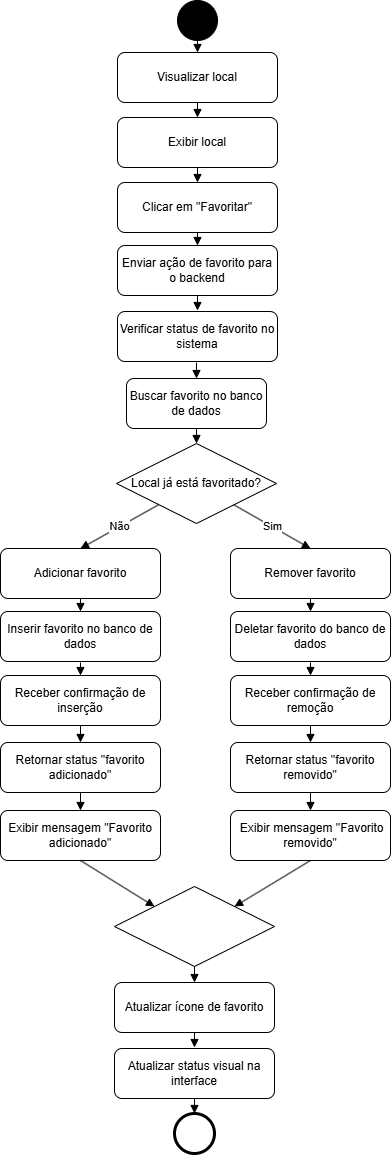

The diagram above was exported from draw.io. Its source (the exported page's mxGraphModel, read from the mxfile embedded in the PNG):
<mxGraphModel dx="1641" dy="819" grid="1" gridSize="10" guides="1" tooltips="1" connect="1" arrows="1" fold="1" page="1" pageScale="1" pageWidth="827" pageHeight="1169" math="0" shadow="0">
  <root>
    <mxCell id="0" />
    <mxCell id="1" parent="0" />
    <mxCell id="nlDey0SeUXqKIo6MeAF5-2" parent="1" style="rounded=1;whiteSpace=wrap;html=1;" value="Buscar favorito no banco de dados" vertex="1">
      <mxGeometry height="50" width="140" x="344" y="388" as="geometry" />
    </mxCell>
    <mxCell id="nlDey0SeUXqKIo6MeAF5-4" edge="1" parent="1" style="endArrow=block;html=1;" target="nlDey0SeUXqKIo6MeAF5-2" value="">
      <mxGeometry relative="1" as="geometry">
        <mxPoint x="414" y="372" as="sourcePoint" />
      </mxGeometry>
    </mxCell>
    <mxCell id="nlDey0SeUXqKIo6MeAF5-5" edge="1" parent="1" source="nlDey0SeUXqKIo6MeAF5-2" style="endArrow=block;html=1;entryX=0.5;entryY=0;entryDx=0;entryDy=0;" target="nlDey0SeUXqKIo6MeAF5-7" value="">
      <mxGeometry relative="1" as="geometry">
        <mxPoint x="414" y="455" as="targetPoint" />
      </mxGeometry>
    </mxCell>
    <mxCell id="nlDey0SeUXqKIo6MeAF5-7" parent="1" style="rhombus;whiteSpace=wrap;html=1;" value="Local já está favoritado? " vertex="1">
      <mxGeometry height="80" width="160" x="334" y="453" as="geometry" />
    </mxCell>
    <mxCell id="nlDey0SeUXqKIo6MeAF5-8" edge="1" parent="1" source="nlDey0SeUXqKIo6MeAF5-7" style="endArrow=block;html=1;entryX=0.5;entryY=0;entryDx=0;entryDy=0;" target="nlDey0SeUXqKIo6MeAF5-14" value="Sim">
      <mxGeometry relative="1" as="geometry">
        <mxPoint x="501" y="568" as="targetPoint" />
      </mxGeometry>
    </mxCell>
    <mxCell id="nlDey0SeUXqKIo6MeAF5-9" edge="1" parent="1" source="nlDey0SeUXqKIo6MeAF5-7" style="endArrow=block;html=1;entryX=0.5;entryY=0;entryDx=0;entryDy=0;" target="nlDey0SeUXqKIo6MeAF5-12" value="Não">
      <mxGeometry relative="1" as="geometry">
        <mxPoint x="308" y="570" as="targetPoint" />
      </mxGeometry>
    </mxCell>
    <mxCell id="nlDey0SeUXqKIo6MeAF5-12" parent="1" style="rounded=1;whiteSpace=wrap;html=1;" value="Adicionar favorito" vertex="1">
      <mxGeometry height="50" width="160" x="218" y="558" as="geometry" />
    </mxCell>
    <mxCell id="nlDey0SeUXqKIo6MeAF5-13" edge="1" parent="1" source="nlDey0SeUXqKIo6MeAF5-12" style="endArrow=block;html=1;entryX=0.5;entryY=0;entryDx=0;entryDy=0;exitX=0.5;exitY=1;exitDx=0;exitDy=0;" target="nlDey0SeUXqKIo6MeAF5-56" value="">
      <mxGeometry relative="1" as="geometry">
        <mxPoint x="288" y="638" as="sourcePoint" />
        <mxPoint x="298" y="671" as="targetPoint" />
      </mxGeometry>
    </mxCell>
    <mxCell id="nlDey0SeUXqKIo6MeAF5-14" parent="1" style="rounded=1;whiteSpace=wrap;html=1;" value=" Remover favorito " vertex="1">
      <mxGeometry height="50" width="160" x="448" y="558" as="geometry" />
    </mxCell>
    <mxCell id="nlDey0SeUXqKIo6MeAF5-15" edge="1" parent="1" source="nlDey0SeUXqKIo6MeAF5-14" style="endArrow=block;html=1;entryX=0.5;entryY=0;entryDx=0;entryDy=0;" target="nlDey0SeUXqKIo6MeAF5-16" value="">
      <mxGeometry relative="1" as="geometry">
        <mxPoint x="528" y="751" as="targetPoint" />
      </mxGeometry>
    </mxCell>
    <mxCell id="nlDey0SeUXqKIo6MeAF5-16" parent="1" style="rounded=1;whiteSpace=wrap;html=1;" value="    Deletar favorito do banco de dados  " vertex="1">
      <mxGeometry height="50" width="160" x="448" y="621" as="geometry" />
    </mxCell>
    <mxCell id="nlDey0SeUXqKIo6MeAF5-17" edge="1" parent="1" style="endArrow=block;html=1;entryX=0.5;entryY=0;entryDx=0;entryDy=0;" target="nlDey0SeUXqKIo6MeAF5-18" value="">
      <mxGeometry relative="1" as="geometry">
        <mxPoint x="528" y="672" as="sourcePoint" />
        <mxPoint x="528" y="815" as="targetPoint" />
      </mxGeometry>
    </mxCell>
    <mxCell id="nlDey0SeUXqKIo6MeAF5-18" parent="1" style="rounded=1;whiteSpace=wrap;html=1;" value=" Receber confirmação de remoção " vertex="1">
      <mxGeometry height="50" width="160" x="448" y="685" as="geometry" />
    </mxCell>
    <mxCell id="nlDey0SeUXqKIo6MeAF5-19" parent="1" style="rounded=1;whiteSpace=wrap;html=1;" value="   Retornar status &quot;favorito removido&quot; " vertex="1">
      <mxGeometry height="50" width="160" x="448" y="752" as="geometry" />
    </mxCell>
    <mxCell id="nlDey0SeUXqKIo6MeAF5-20" edge="1" parent="1" source="nlDey0SeUXqKIo6MeAF5-19" style="endArrow=block;html=1;entryX=0.5;entryY=0;entryDx=0;entryDy=0;" target="nlDey0SeUXqKIo6MeAF5-22" value="">
      <mxGeometry relative="1" as="geometry">
        <mxPoint x="528" y="1015" as="targetPoint" />
      </mxGeometry>
    </mxCell>
    <mxCell id="nlDey0SeUXqKIo6MeAF5-22" parent="1" style="rounded=1;whiteSpace=wrap;html=1;" value="&amp;nbsp;Exibir mensagem &quot;Favorito removido&quot;" vertex="1">
      <mxGeometry height="50" width="160" x="448" y="820" as="geometry" />
    </mxCell>
    <mxCell id="nlDey0SeUXqKIo6MeAF5-29" edge="1" parent="1" source="nlDey0SeUXqKIo6MeAF5-22" style="endArrow=block;html=1;entryX=1;entryY=0;entryDx=0;entryDy=0;exitX=0.5;exitY=1;exitDx=0;exitDy=0;" target="nlDey0SeUXqKIo6MeAF5-64" value="">
      <mxGeometry relative="1" as="geometry">
        <mxPoint x="809" y="817" as="sourcePoint" />
        <mxPoint x="528" y="897" as="targetPoint" />
      </mxGeometry>
    </mxCell>
    <mxCell id="nlDey0SeUXqKIo6MeAF5-30" edge="1" parent="1" source="nlDey0SeUXqKIo6MeAF5-18" style="endArrow=block;html=1;entryX=0.5;entryY=0;entryDx=0;entryDy=0;exitX=0.5;exitY=1;exitDx=0;exitDy=0;" target="nlDey0SeUXqKIo6MeAF5-19" value="">
      <mxGeometry relative="1" as="geometry">
        <mxPoint x="708" y="715" as="sourcePoint" />
        <mxPoint x="708" y="728" as="targetPoint" />
      </mxGeometry>
    </mxCell>
    <mxCell id="nlDey0SeUXqKIo6MeAF5-35" parent="1" style="rounded=1;whiteSpace=wrap;html=1;" value="   Visualizar local " vertex="1">
      <mxGeometry height="50" width="160" x="335" y="62" as="geometry" />
    </mxCell>
    <mxCell id="nlDey0SeUXqKIo6MeAF5-36" edge="1" parent="1" source="nlDey0SeUXqKIo6MeAF5-37" style="endArrow=block;html=1;entryX=0.5;entryY=0;entryDx=0;entryDy=0;exitX=0.5;exitY=1;exitDx=0;exitDy=0;" target="nlDey0SeUXqKIo6MeAF5-38" value="">
      <mxGeometry relative="1" as="geometry">
        <mxPoint x="415" y="117" as="sourcePoint" />
        <mxPoint x="415" y="260" as="targetPoint" />
      </mxGeometry>
    </mxCell>
    <mxCell id="nlDey0SeUXqKIo6MeAF5-37" parent="1" style="rounded=1;whiteSpace=wrap;html=1;" value=" Exibir local " vertex="1">
      <mxGeometry height="50" width="160" x="335" y="127" as="geometry" />
    </mxCell>
    <mxCell id="nlDey0SeUXqKIo6MeAF5-38" parent="1" style="rounded=1;whiteSpace=wrap;html=1;" value="   Clicar em &quot;Favoritar&quot; " vertex="1">
      <mxGeometry height="50" width="160" x="335" y="192" as="geometry" />
    </mxCell>
    <mxCell id="nlDey0SeUXqKIo6MeAF5-39" edge="1" parent="1" source="nlDey0SeUXqKIo6MeAF5-38" style="endArrow=block;html=1;entryX=0.5;entryY=0;entryDx=0;entryDy=0;" target="nlDey0SeUXqKIo6MeAF5-40" value="">
      <mxGeometry relative="1" as="geometry">
        <mxPoint x="415" y="455" as="targetPoint" />
      </mxGeometry>
    </mxCell>
    <mxCell id="nlDey0SeUXqKIo6MeAF5-40" parent="1" style="rounded=1;whiteSpace=wrap;html=1;" value="    Enviar ação de favorito para o backend " vertex="1">
      <mxGeometry height="50" width="160" x="335" y="255" as="geometry" />
    </mxCell>
    <mxCell id="nlDey0SeUXqKIo6MeAF5-41" edge="1" parent="1" source="nlDey0SeUXqKIo6MeAF5-40" style="endArrow=block;html=1;entryX=0.5;entryY=0;entryDx=0;entryDy=0;exitX=0.5;exitY=1;exitDx=0;exitDy=0;" value="">
      <mxGeometry relative="1" as="geometry">
        <mxPoint x="394" y="309" as="sourcePoint" />
        <mxPoint x="415" y="320" as="targetPoint" />
      </mxGeometry>
    </mxCell>
    <mxCell id="nlDey0SeUXqKIo6MeAF5-42" edge="1" parent="1" source="nlDey0SeUXqKIo6MeAF5-35" style="endArrow=block;html=1;entryX=0.5;entryY=0;entryDx=0;entryDy=0;exitX=0.5;exitY=1;exitDx=0;exitDy=0;" target="nlDey0SeUXqKIo6MeAF5-37" value="">
      <mxGeometry relative="1" as="geometry">
        <mxPoint x="696" y="47" as="sourcePoint" />
        <mxPoint x="575" y="57" as="targetPoint" />
      </mxGeometry>
    </mxCell>
    <mxCell id="nlDey0SeUXqKIo6MeAF5-43" parent="1" style="rounded=1;whiteSpace=wrap;html=1;" value="Verificar status de favorito no sistema " vertex="1">
      <mxGeometry height="50" width="160" x="335" y="321" as="geometry" />
    </mxCell>
    <mxCell id="nlDey0SeUXqKIo6MeAF5-44" parent="1" style="ellipse;aspect=fixed;fillColor=#000000;" value="" vertex="1">
      <mxGeometry height="40" width="40" x="395" y="10" as="geometry" />
    </mxCell>
    <mxCell id="nlDey0SeUXqKIo6MeAF5-45" edge="1" parent="1" style="endArrow=block;html=1;entryX=0.5;entryY=0;entryDx=0;entryDy=0;exitX=0.5;exitY=1;exitDx=0;exitDy=0;" target="nlDey0SeUXqKIo6MeAF5-35" value="">
      <mxGeometry relative="1" as="geometry">
        <mxPoint x="415" y="45" as="sourcePoint" />
        <mxPoint x="529" as="targetPoint" />
      </mxGeometry>
    </mxCell>
    <mxCell id="nlDey0SeUXqKIo6MeAF5-50" edge="1" parent="1" source="nlDey0SeUXqKIo6MeAF5-64" style="endArrow=block;html=1;entryX=0.5;entryY=0;entryDx=0;entryDy=0;exitX=0.5;exitY=1;exitDx=0;exitDy=0;" target="nlDey0SeUXqKIo6MeAF5-51" value="">
      <mxGeometry relative="1" as="geometry">
        <mxPoint x="907" y="908" as="sourcePoint" />
        <mxPoint x="907" y="1121" as="targetPoint" />
      </mxGeometry>
    </mxCell>
    <mxCell id="nlDey0SeUXqKIo6MeAF5-51" parent="1" style="rounded=1;whiteSpace=wrap;html=1;" value="    Atualizar ícone de favorito " vertex="1">
      <mxGeometry height="50" width="160" x="332" y="992" as="geometry" />
    </mxCell>
    <mxCell id="nlDey0SeUXqKIo6MeAF5-52" edge="1" parent="1" source="nlDey0SeUXqKIo6MeAF5-51" style="endArrow=block;html=1;entryX=0.5;entryY=0;entryDx=0;entryDy=0;exitX=0.5;exitY=1;exitDx=0;exitDy=0;" value="">
      <mxGeometry relative="1" as="geometry">
        <mxPoint x="391" y="1046" as="sourcePoint" />
        <mxPoint x="412" y="1057" as="targetPoint" />
      </mxGeometry>
    </mxCell>
    <mxCell id="nlDey0SeUXqKIo6MeAF5-53" parent="1" style="ellipse;aspect=fixed;strokeWidth=3;" value="" vertex="1">
      <mxGeometry height="40" width="40" x="392" y="1123" as="geometry" />
    </mxCell>
    <mxCell id="nlDey0SeUXqKIo6MeAF5-54" parent="1" style="rounded=1;whiteSpace=wrap;html=1;" value="Atualizar status visual na interface " vertex="1">
      <mxGeometry height="50" width="160" x="332" y="1058" as="geometry" />
    </mxCell>
    <mxCell id="nlDey0SeUXqKIo6MeAF5-55" edge="1" parent="1" source="nlDey0SeUXqKIo6MeAF5-54" style="endArrow=block;html=1;entryX=0.5;entryY=0;entryDx=0;entryDy=0;" target="nlDey0SeUXqKIo6MeAF5-53" value="">
      <mxGeometry relative="1" as="geometry">
        <mxPoint x="412" y="1156" as="targetPoint" />
      </mxGeometry>
    </mxCell>
    <mxCell id="nlDey0SeUXqKIo6MeAF5-56" parent="1" style="rounded=1;whiteSpace=wrap;html=1;" value="    Inserir favorito no banco de dados  " vertex="1">
      <mxGeometry height="50" width="160" x="218" y="621" as="geometry" />
    </mxCell>
    <mxCell id="nlDey0SeUXqKIo6MeAF5-57" edge="1" parent="1" style="endArrow=block;html=1;entryX=0.5;entryY=0;entryDx=0;entryDy=0;" target="nlDey0SeUXqKIo6MeAF5-58" value="">
      <mxGeometry relative="1" as="geometry">
        <mxPoint x="298" y="672" as="sourcePoint" />
        <mxPoint x="298" y="815" as="targetPoint" />
      </mxGeometry>
    </mxCell>
    <mxCell id="nlDey0SeUXqKIo6MeAF5-58" parent="1" style="rounded=1;whiteSpace=wrap;html=1;" value=" Receber confirmação de inserção " vertex="1">
      <mxGeometry height="50" width="160" x="218" y="685" as="geometry" />
    </mxCell>
    <mxCell id="nlDey0SeUXqKIo6MeAF5-59" parent="1" style="rounded=1;whiteSpace=wrap;html=1;" value="  Retornar status &quot;favorito adicionado&quot; " vertex="1">
      <mxGeometry height="50" width="160" x="218" y="752" as="geometry" />
    </mxCell>
    <mxCell id="nlDey0SeUXqKIo6MeAF5-60" edge="1" parent="1" source="nlDey0SeUXqKIo6MeAF5-59" style="endArrow=block;html=1;entryX=0.5;entryY=0;entryDx=0;entryDy=0;" target="nlDey0SeUXqKIo6MeAF5-61" value="">
      <mxGeometry relative="1" as="geometry">
        <mxPoint x="298" y="1015" as="targetPoint" />
      </mxGeometry>
    </mxCell>
    <mxCell id="nlDey0SeUXqKIo6MeAF5-61" parent="1" style="rounded=1;whiteSpace=wrap;html=1;" value="Exibir mensagem &quot;Favorito adicionado&quot;" vertex="1">
      <mxGeometry height="50" width="160" x="218" y="820" as="geometry" />
    </mxCell>
    <mxCell id="nlDey0SeUXqKIo6MeAF5-62" edge="1" parent="1" source="nlDey0SeUXqKIo6MeAF5-61" style="endArrow=block;html=1;entryX=0;entryY=0;entryDx=0;entryDy=0;exitX=0.5;exitY=1;exitDx=0;exitDy=0;" target="nlDey0SeUXqKIo6MeAF5-64" value="">
      <mxGeometry relative="1" as="geometry">
        <mxPoint x="579" y="817" as="sourcePoint" />
        <mxPoint x="298" y="897" as="targetPoint" />
      </mxGeometry>
    </mxCell>
    <mxCell id="nlDey0SeUXqKIo6MeAF5-63" edge="1" parent="1" source="nlDey0SeUXqKIo6MeAF5-58" style="endArrow=block;html=1;entryX=0.5;entryY=0;entryDx=0;entryDy=0;exitX=0.5;exitY=1;exitDx=0;exitDy=0;" target="nlDey0SeUXqKIo6MeAF5-59" value="">
      <mxGeometry relative="1" as="geometry">
        <mxPoint x="478" y="715" as="sourcePoint" />
        <mxPoint x="478" y="728" as="targetPoint" />
      </mxGeometry>
    </mxCell>
    <mxCell id="nlDey0SeUXqKIo6MeAF5-64" parent="1" style="rhombus;whiteSpace=wrap;html=1;" value="" vertex="1">
      <mxGeometry height="80" width="160" x="332" y="896" as="geometry" />
    </mxCell>
  </root>
</mxGraphModel>